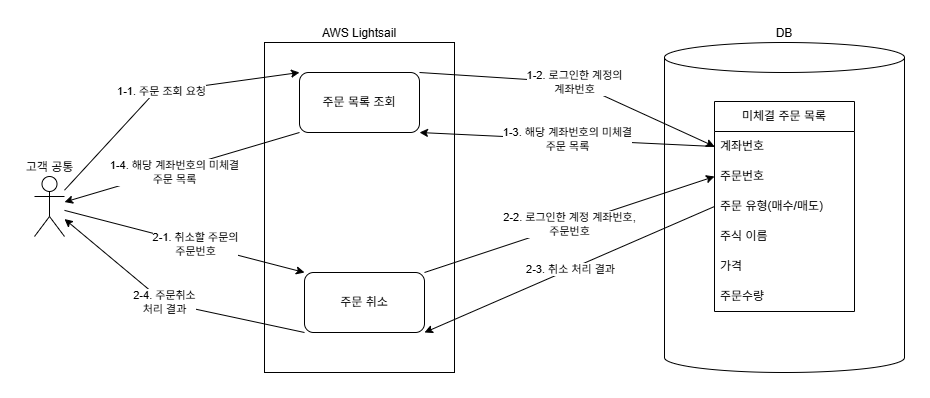

The diagram above was exported from draw.io. Its source (the exported page's mxGraphModel, read from the mxfile embedded in the PNG):
<mxGraphModel dx="1183" dy="746" grid="1" gridSize="10" guides="1" tooltips="1" connect="1" arrows="1" fold="1" page="1" pageScale="1" pageWidth="1169" pageHeight="827" math="0" shadow="0">
  <root>
    <mxCell id="0" />
    <mxCell id="1" parent="0" />
    <mxCell id="li0rqjl9xrlaXv_X-axD-1" value="고객 공통" style="shape=umlActor;verticalLabelPosition=top;verticalAlign=bottom;html=1;outlineConnect=0;labelPosition=center;align=center;" parent="1" vertex="1">
      <mxGeometry x="150" y="383" width="30" height="60" as="geometry" />
    </mxCell>
    <mxCell id="li0rqjl9xrlaXv_X-axD-2" value="AWS Lightsail" style="whiteSpace=wrap;html=1;labelPosition=center;verticalLabelPosition=top;align=center;verticalAlign=bottom;" parent="1" vertex="1">
      <mxGeometry x="380" y="249" width="190" height="330" as="geometry" />
    </mxCell>
    <mxCell id="li0rqjl9xrlaXv_X-axD-5" value="DB" style="shape=cylinder3;whiteSpace=wrap;html=1;boundedLbl=1;backgroundOutline=1;size=15;labelPosition=center;verticalLabelPosition=top;align=center;verticalAlign=bottom;labelBackgroundColor=default;" parent="1" vertex="1">
      <mxGeometry x="780" y="249" width="240" height="330" as="geometry" />
    </mxCell>
    <mxCell id="li0rqjl9xrlaXv_X-axD-14" value="주문 목록 조회" style="rounded=1;whiteSpace=wrap;html=1;" parent="1" vertex="1">
      <mxGeometry x="415" y="279" width="120" height="60" as="geometry" />
    </mxCell>
    <mxCell id="li0rqjl9xrlaXv_X-axD-15" value="주문 취소" style="rounded=1;whiteSpace=wrap;html=1;" parent="1" vertex="1">
      <mxGeometry x="420" y="479" width="120" height="60" as="geometry" />
    </mxCell>
    <mxCell id="li0rqjl9xrlaXv_X-axD-24" value="미체결 주문 목록" style="swimlane;fontStyle=0;childLayout=stackLayout;horizontal=1;startSize=30;horizontalStack=0;resizeParent=1;resizeParentMax=0;resizeLast=0;collapsible=1;marginBottom=0;whiteSpace=wrap;html=1;" parent="1" vertex="1">
      <mxGeometry x="830" y="308" width="140" height="210" as="geometry" />
    </mxCell>
    <mxCell id="li0rqjl9xrlaXv_X-axD-25" value="계좌번호" style="text;strokeColor=none;fillColor=none;align=left;verticalAlign=middle;spacingLeft=4;spacingRight=4;overflow=hidden;points=[[0,0.5],[1,0.5]];portConstraint=eastwest;rotatable=0;whiteSpace=wrap;html=1;" parent="li0rqjl9xrlaXv_X-axD-24" vertex="1">
      <mxGeometry y="30" width="140" height="30" as="geometry" />
    </mxCell>
    <mxCell id="li0rqjl9xrlaXv_X-axD-26" value="주문번호" style="text;strokeColor=none;fillColor=none;align=left;verticalAlign=middle;spacingLeft=4;spacingRight=4;overflow=hidden;points=[[0,0.5],[1,0.5]];portConstraint=eastwest;rotatable=0;whiteSpace=wrap;html=1;" parent="li0rqjl9xrlaXv_X-axD-24" vertex="1">
      <mxGeometry y="60" width="140" height="30" as="geometry" />
    </mxCell>
    <mxCell id="li0rqjl9xrlaXv_X-axD-27" value="주문 유형(매수/매도)" style="text;strokeColor=none;fillColor=none;align=left;verticalAlign=middle;spacingLeft=4;spacingRight=4;overflow=hidden;points=[[0,0.5],[1,0.5]];portConstraint=eastwest;rotatable=0;whiteSpace=wrap;html=1;" parent="li0rqjl9xrlaXv_X-axD-24" vertex="1">
      <mxGeometry y="90" width="140" height="30" as="geometry" />
    </mxCell>
    <mxCell id="li0rqjl9xrlaXv_X-axD-28" value="주식 이름" style="text;strokeColor=none;fillColor=none;align=left;verticalAlign=middle;spacingLeft=4;spacingRight=4;overflow=hidden;points=[[0,0.5],[1,0.5]];portConstraint=eastwest;rotatable=0;whiteSpace=wrap;html=1;" parent="li0rqjl9xrlaXv_X-axD-24" vertex="1">
      <mxGeometry y="120" width="140" height="30" as="geometry" />
    </mxCell>
    <mxCell id="li0rqjl9xrlaXv_X-axD-29" value="가격" style="text;strokeColor=none;fillColor=none;align=left;verticalAlign=middle;spacingLeft=4;spacingRight=4;overflow=hidden;points=[[0,0.5],[1,0.5]];portConstraint=eastwest;rotatable=0;whiteSpace=wrap;html=1;" parent="li0rqjl9xrlaXv_X-axD-24" vertex="1">
      <mxGeometry y="150" width="140" height="30" as="geometry" />
    </mxCell>
    <mxCell id="li0rqjl9xrlaXv_X-axD-30" value="주문수량" style="text;strokeColor=none;fillColor=none;align=left;verticalAlign=middle;spacingLeft=4;spacingRight=4;overflow=hidden;points=[[0,0.5],[1,0.5]];portConstraint=eastwest;rotatable=0;whiteSpace=wrap;html=1;" parent="li0rqjl9xrlaXv_X-axD-24" vertex="1">
      <mxGeometry y="180" width="140" height="30" as="geometry" />
    </mxCell>
    <mxCell id="li0rqjl9xrlaXv_X-axD-60" value="2-1. 취소할 주문의&lt;div&gt;주문번호&lt;/div&gt;" style="endArrow=classic;html=1;rounded=0;entryX=0;entryY=0;entryDx=0;entryDy=0;" parent="1" source="li0rqjl9xrlaXv_X-axD-1" target="li0rqjl9xrlaXv_X-axD-15" edge="1">
      <mxGeometry x="0.0905" width="50" height="50" relative="1" as="geometry">
        <mxPoint x="260" y="639" as="sourcePoint" />
        <mxPoint x="310" y="589" as="targetPoint" />
        <mxPoint as="offset" />
        <Array as="points" />
      </mxGeometry>
    </mxCell>
    <mxCell id="li0rqjl9xrlaXv_X-axD-61" value="2-2. 로그인한 계정 계좌번호,&lt;div&gt;주문번호&lt;/div&gt;" style="endArrow=classic;html=1;rounded=0;exitX=1;exitY=0;exitDx=0;exitDy=0;entryX=0;entryY=0.5;entryDx=0;entryDy=0;" parent="1" source="li0rqjl9xrlaXv_X-axD-15" target="li0rqjl9xrlaXv_X-axD-26" edge="1">
      <mxGeometry width="50" height="50" relative="1" as="geometry">
        <mxPoint x="530" y="709" as="sourcePoint" />
        <mxPoint x="580" y="659" as="targetPoint" />
        <Array as="points" />
      </mxGeometry>
    </mxCell>
    <mxCell id="li0rqjl9xrlaXv_X-axD-62" value="2-4. 주문취소&lt;div&gt;처리 결과&lt;/div&gt;" style="endArrow=classic;html=1;rounded=0;exitX=0;exitY=1;exitDx=0;exitDy=0;" parent="1" source="li0rqjl9xrlaXv_X-axD-15" target="li0rqjl9xrlaXv_X-axD-1" edge="1">
      <mxGeometry x="0.0472" width="50" height="50" relative="1" as="geometry">
        <mxPoint x="250" y="689" as="sourcePoint" />
        <mxPoint x="300" y="639" as="targetPoint" />
        <Array as="points">
          <mxPoint x="280" y="509" />
        </Array>
        <mxPoint as="offset" />
      </mxGeometry>
    </mxCell>
    <mxCell id="li0rqjl9xrlaXv_X-axD-63" value="2-3. 취소 처리 결과" style="endArrow=classic;html=1;rounded=0;exitX=0;exitY=0.5;exitDx=0;exitDy=0;entryX=1;entryY=1;entryDx=0;entryDy=0;" parent="1" source="li0rqjl9xrlaXv_X-axD-27" target="li0rqjl9xrlaXv_X-axD-15" edge="1">
      <mxGeometry width="50" height="50" relative="1" as="geometry">
        <mxPoint x="560" y="759" as="sourcePoint" />
        <mxPoint x="610" y="709" as="targetPoint" />
        <Array as="points" />
      </mxGeometry>
    </mxCell>
    <mxCell id="tZViVngiFEWZ2kgIQH3H-1" value="1-1. 주문 조회 요청" style="endArrow=classic;html=1;rounded=0;entryX=0;entryY=0;entryDx=0;entryDy=0;" parent="1" source="li0rqjl9xrlaXv_X-axD-1" target="li0rqjl9xrlaXv_X-axD-14" edge="1">
      <mxGeometry width="50" height="50" relative="1" as="geometry">
        <mxPoint x="300" y="489" as="sourcePoint" />
        <mxPoint x="350" y="439" as="targetPoint" />
        <Array as="points">
          <mxPoint x="270" y="299" />
        </Array>
      </mxGeometry>
    </mxCell>
    <mxCell id="tZViVngiFEWZ2kgIQH3H-2" value="1-2. 로그인한 계정의&lt;div&gt;계좌번호&lt;/div&gt;" style="endArrow=classic;html=1;rounded=0;exitX=1;exitY=0;exitDx=0;exitDy=0;entryX=0;entryY=0.5;entryDx=0;entryDy=0;" parent="1" source="li0rqjl9xrlaXv_X-axD-14" target="li0rqjl9xrlaXv_X-axD-25" edge="1">
      <mxGeometry width="50" height="50" relative="1" as="geometry">
        <mxPoint x="550" y="589" as="sourcePoint" />
        <mxPoint x="600" y="539" as="targetPoint" />
        <Array as="points">
          <mxPoint x="690" y="289" />
        </Array>
      </mxGeometry>
    </mxCell>
    <mxCell id="tZViVngiFEWZ2kgIQH3H-3" value="1-3. 해당 계좌번호의 미체결&lt;div&gt;주문 목록&lt;/div&gt;" style="endArrow=classic;html=1;rounded=0;exitX=0;exitY=0.5;exitDx=0;exitDy=0;entryX=1;entryY=1;entryDx=0;entryDy=0;" parent="1" source="li0rqjl9xrlaXv_X-axD-25" target="li0rqjl9xrlaXv_X-axD-14" edge="1">
      <mxGeometry x="-0.002" width="50" height="50" relative="1" as="geometry">
        <mxPoint x="540" y="629" as="sourcePoint" />
        <mxPoint x="590" y="579" as="targetPoint" />
        <Array as="points" />
        <mxPoint as="offset" />
      </mxGeometry>
    </mxCell>
    <mxCell id="tZViVngiFEWZ2kgIQH3H-4" value="&lt;span style=&quot;color: rgb(0, 0, 0); font-family: Helvetica; font-size: 11px; font-style: normal; font-variant-ligatures: normal; font-variant-caps: normal; font-weight: 400; letter-spacing: normal; orphans: 2; text-align: center; text-indent: 0px; text-transform: none; widows: 2; word-spacing: 0px; -webkit-text-stroke-width: 0px; white-space: nowrap; background-color: rgb(255, 255, 255); text-decoration-thickness: initial; text-decoration-style: initial; text-decoration-color: initial; float: none; display: inline !important;&quot;&gt;1-4. 해당 계좌번호의 미체결&lt;/span&gt;&lt;div style=&quot;forced-color-adjust: none; color: rgb(0, 0, 0); font-family: Helvetica; font-size: 11px; font-style: normal; font-variant-ligatures: normal; font-variant-caps: normal; font-weight: 400; letter-spacing: normal; orphans: 2; text-align: center; text-indent: 0px; text-transform: none; widows: 2; word-spacing: 0px; -webkit-text-stroke-width: 0px; white-space: nowrap; text-decoration-thickness: initial; text-decoration-style: initial; text-decoration-color: initial;&quot;&gt;주문 목록&lt;/div&gt;" style="endArrow=classic;html=1;rounded=0;exitX=0;exitY=1;exitDx=0;exitDy=0;" parent="1" source="li0rqjl9xrlaXv_X-axD-14" target="li0rqjl9xrlaXv_X-axD-1" edge="1">
      <mxGeometry x="0.0708" y="3" width="50" height="50" relative="1" as="geometry">
        <mxPoint x="210" y="609" as="sourcePoint" />
        <mxPoint x="260" y="559" as="targetPoint" />
        <Array as="points" />
        <mxPoint as="offset" />
      </mxGeometry>
    </mxCell>
  </root>
</mxGraphModel>